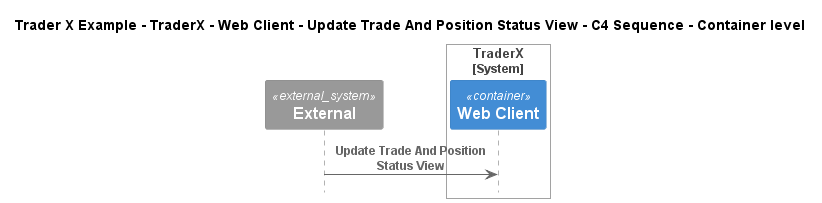

The diagram above was rendered by PlantUML. Its source (embedded in the PNG):
@startuml
!include ..\..\..\..\..\..\..\.c4s\C4_Sequence.puml

title Trader X Example - TraderX - Web Client - Update Trade And Position Status View - C4 Sequence - Container level

System_Ext(C4InterFlow.SoftwareSystems.ExternalSystem, "External", "")

System_Boundary(TraderXExample.SoftwareSystems.TraderX, "TraderX")
    Container(TraderXExample.SoftwareSystems.TraderX.Containers.WebClient, "Web Client", "", "Browser based web interface for TraderX")
Boundary_End()

Rel(C4InterFlow.SoftwareSystems.ExternalSystem, TraderXExample.SoftwareSystems.TraderX.Containers.WebClient, "Update Trade And Position Status View")


@enduml